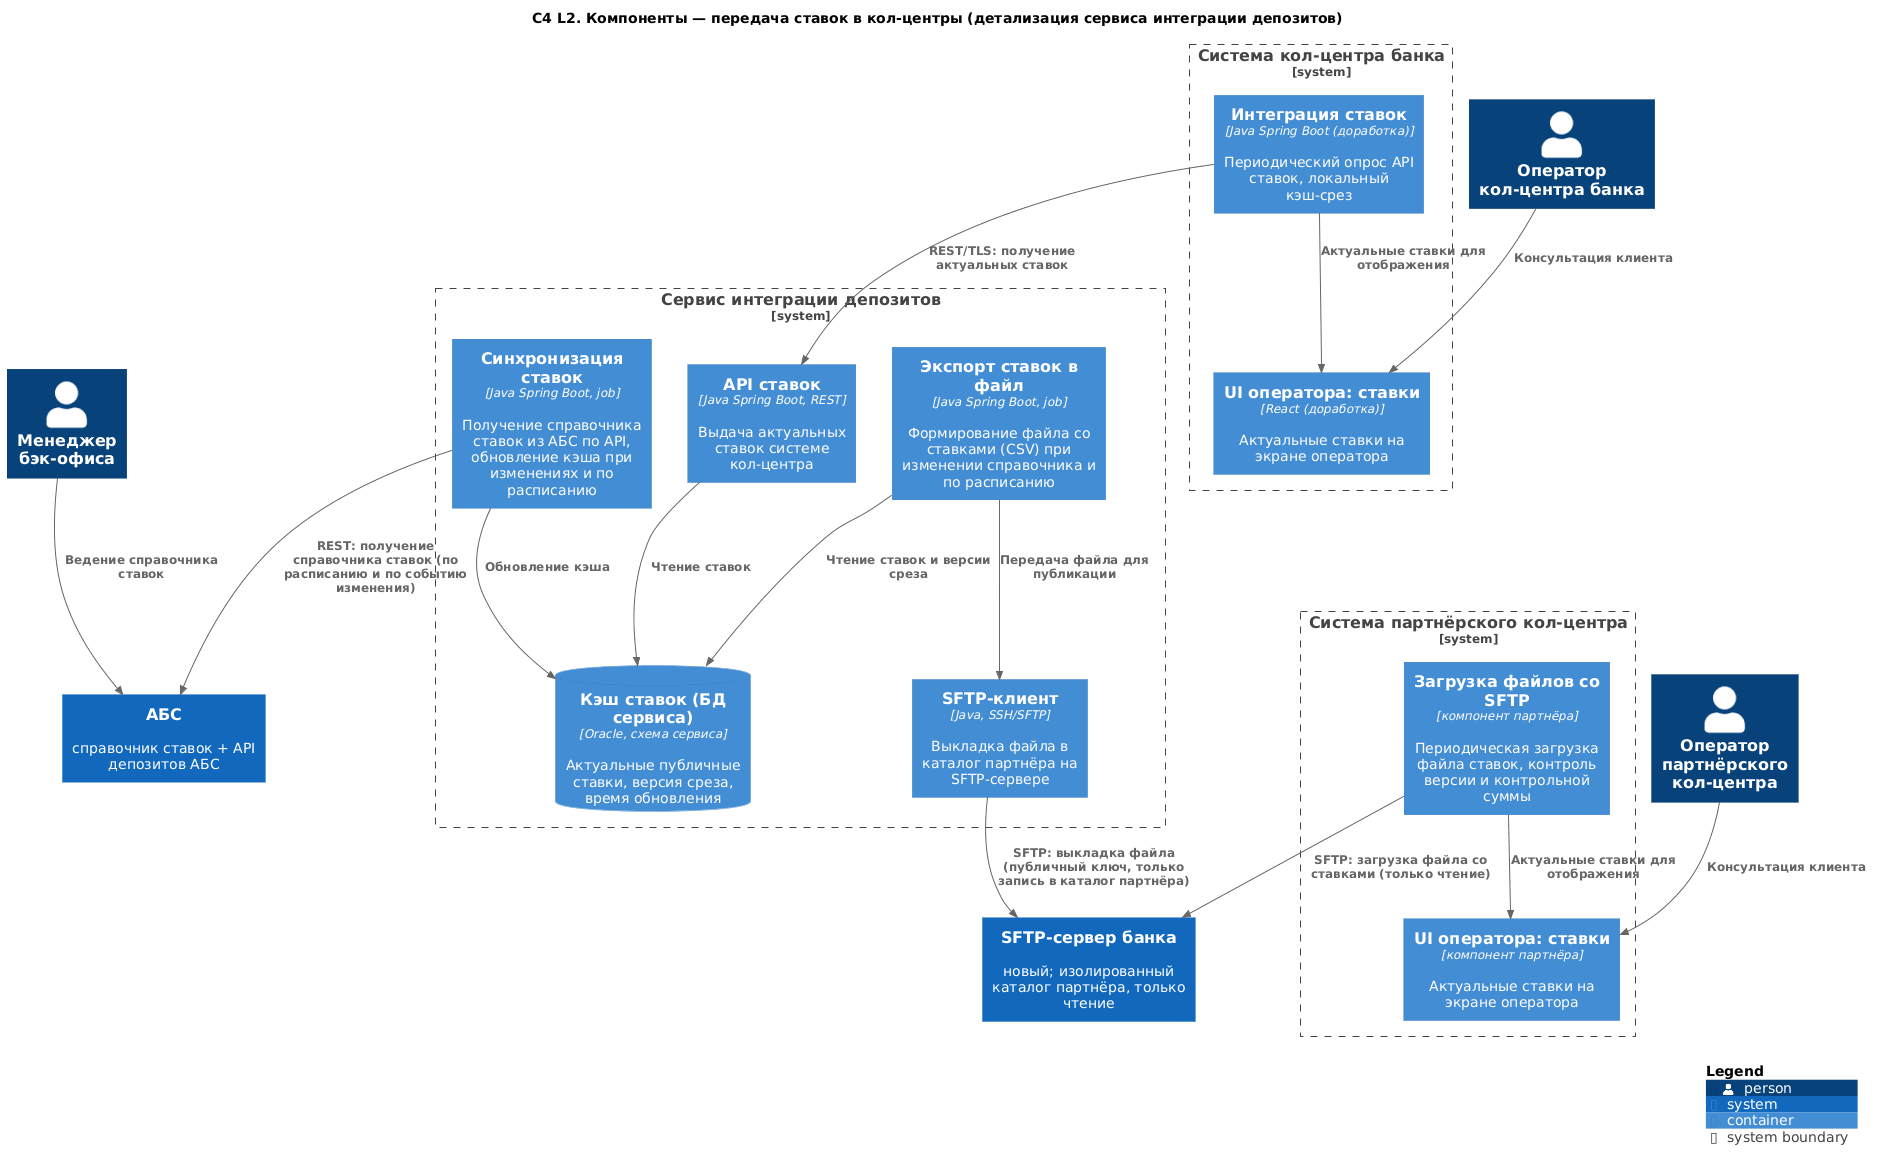

The diagram above was rendered by PlantUML. Its source (embedded in the PNG):
@startuml
!include <C4/C4_Container>

title C4 L2. Компоненты — передача ставок в кол-центры (детализация сервиса интеграции депозитов)

Person(depBack, "Менеджер бэк-офиса")
Person(ccOperator, "Оператор кол-центра банка")
Person(pccOperator, "Оператор партнёрского кол-центра")

System(abs, "АБС", "справочник ставок + API депозитов АБС")

System_Boundary(dis, "Сервис интеграции депозитов") {
  Container(syncSvc, "Синхронизация ставок", "Java Spring Boot, job", "Получение справочника ставок из АБС по API, обновление кэша при изменениях и по расписанию")
  ContainerDb(ratesCache, "Кэш ставок (БД сервиса)", "Oracle, схема сервиса", "Актуальные публичные ставки, версия среза, время обновления")
  Container(ratesApi, "API ставок", "Java Spring Boot, REST", "Выдача актуальных ставок системе кол-центра")
  Container(ratesExport, "Экспорт ставок в файл", "Java Spring Boot, job", "Формирование файла со ставками (CSV) при изменении справочника и по расписанию")
  Container(sftpClient, "SFTP-клиент", "Java, SSH/SFTP", "Выкладка файла в каталог партнёра на SFTP-сервере")
}

System(sftp, "SFTP-сервер банка", "новый; изолированный каталог партнёра, только чтение")
System_Boundary(cc, "Система кол-центра банка") {
  Container(ccRatesImport, "Интеграция ставок", "Java Spring Boot (доработка)", "Периодический опрос API ставок, локальный кэш-срез")
  Container(ccUi, "UI оператора: ставки", "React (доработка)", "Актуальные ставки на экране оператора")
}
System_Boundary(pcc, "Система партнёрского кол-центра") {
  Container(pccFileLoad, "Загрузка файлов со SFTP", "компонент партнёра", "Периодическая загрузка файла ставок, контроль версии и контрольной суммы")
  Container(pccUi, "UI оператора: ставки", "компонент партнёра", "Актуальные ставки на экране оператора")
}

Rel(depBack, abs, "Ведение справочника ставок")
Rel(syncSvc, abs, "REST: получение справочника ставок (по расписанию и по событию изменения)")
Rel(syncSvc, ratesCache, "Обновление кэша")
Rel(ratesApi, ratesCache, "Чтение ставок")
Rel(ratesExport, ratesCache, "Чтение ставок и версии среза")
Rel(ratesExport, sftpClient, "Передача файла для публикации")
Rel(sftpClient, sftp, "SFTP: выкладка файла (публичный ключ, только запись в каталог партнёра)")
Rel(ccRatesImport, ratesApi, "REST/TLS: получение актуальных ставок")
Rel(ccRatesImport, ccUi, "Актуальные ставки для отображения")
Rel(pccFileLoad, sftp, "SFTP: загрузка файла со ставками (только чтение)")
Rel(pccFileLoad, pccUi, "Актуальные ставки для отображения")
Rel(ccOperator, ccUi, "Консультация клиента")
Rel(pccOperator, pccUi, "Консультация клиента")

SHOW_LEGEND()
@enduml